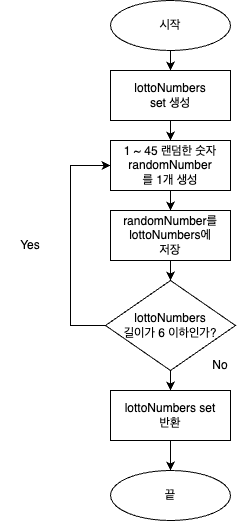

The diagram above was exported from draw.io. Its source (the exported page's mxGraphModel, read from the mxfile embedded in the PNG):
<mxGraphModel dx="954" dy="500" grid="1" gridSize="10" guides="1" tooltips="1" connect="1" arrows="1" fold="1" page="1" pageScale="1" pageWidth="827" pageHeight="1169" math="0" shadow="0">
  <root>
    <mxCell id="0" />
    <mxCell id="1" parent="0" />
    <mxCell id="WwfFn1vttsUTnGLnZI0Y-1" value="시작" style="ellipse;whiteSpace=wrap;html=1;" vertex="1" parent="1">
      <mxGeometry x="340" y="40" width="120" height="50" as="geometry" />
    </mxCell>
    <mxCell id="WwfFn1vttsUTnGLnZI0Y-3" value="lottoNumbers&lt;br&gt;set 생성" style="rounded=0;whiteSpace=wrap;html=1;" vertex="1" parent="1">
      <mxGeometry x="340" y="110" width="120" height="50" as="geometry" />
    </mxCell>
    <mxCell id="WwfFn1vttsUTnGLnZI0Y-5" value="lottoNumbers&lt;br&gt;길이가 6 이하인가?" style="rhombus;whiteSpace=wrap;html=1;" vertex="1" parent="1">
      <mxGeometry x="335" y="320" width="130" height="90" as="geometry" />
    </mxCell>
    <mxCell id="WwfFn1vttsUTnGLnZI0Y-6" value="1 ~ 45 랜덤한 숫자&lt;br&gt;randomNumber&lt;br&gt;를 1개 생성" style="rounded=0;whiteSpace=wrap;html=1;" vertex="1" parent="1">
      <mxGeometry x="340" y="180" width="120" height="50" as="geometry" />
    </mxCell>
    <mxCell id="WwfFn1vttsUTnGLnZI0Y-7" value="randomNumber를&lt;br&gt;lottoNumbers에&lt;br&gt;저장" style="rounded=0;whiteSpace=wrap;html=1;" vertex="1" parent="1">
      <mxGeometry x="340" y="250" width="120" height="50" as="geometry" />
    </mxCell>
    <mxCell id="WwfFn1vttsUTnGLnZI0Y-8" value="lottoNumbers set&lt;br&gt;반환" style="rounded=0;whiteSpace=wrap;html=1;" vertex="1" parent="1">
      <mxGeometry x="340" y="430" width="120" height="50" as="geometry" />
    </mxCell>
    <mxCell id="WwfFn1vttsUTnGLnZI0Y-9" value="끝" style="ellipse;whiteSpace=wrap;html=1;" vertex="1" parent="1">
      <mxGeometry x="340" y="510" width="120" height="50" as="geometry" />
    </mxCell>
    <mxCell id="WwfFn1vttsUTnGLnZI0Y-10" value="" style="endArrow=classic;html=1;rounded=0;exitX=0.5;exitY=1;exitDx=0;exitDy=0;entryX=0.5;entryY=0;entryDx=0;entryDy=0;" edge="1" parent="1" source="WwfFn1vttsUTnGLnZI0Y-1" target="WwfFn1vttsUTnGLnZI0Y-3">
      <mxGeometry width="50" height="50" relative="1" as="geometry">
        <mxPoint x="390" y="260" as="sourcePoint" />
        <mxPoint x="440" y="210" as="targetPoint" />
      </mxGeometry>
    </mxCell>
    <mxCell id="WwfFn1vttsUTnGLnZI0Y-12" value="" style="endArrow=classic;html=1;rounded=0;exitX=0.5;exitY=1;exitDx=0;exitDy=0;entryX=0.5;entryY=0;entryDx=0;entryDy=0;" edge="1" parent="1" source="WwfFn1vttsUTnGLnZI0Y-3" target="WwfFn1vttsUTnGLnZI0Y-6">
      <mxGeometry width="50" height="50" relative="1" as="geometry">
        <mxPoint x="390" y="260" as="sourcePoint" />
        <mxPoint x="440" y="210" as="targetPoint" />
      </mxGeometry>
    </mxCell>
    <mxCell id="WwfFn1vttsUTnGLnZI0Y-13" value="" style="endArrow=classic;html=1;rounded=0;exitX=0.5;exitY=1;exitDx=0;exitDy=0;entryX=0.5;entryY=0;entryDx=0;entryDy=0;" edge="1" parent="1" source="WwfFn1vttsUTnGLnZI0Y-6" target="WwfFn1vttsUTnGLnZI0Y-7">
      <mxGeometry width="50" height="50" relative="1" as="geometry">
        <mxPoint x="390" y="260" as="sourcePoint" />
        <mxPoint x="440" y="210" as="targetPoint" />
      </mxGeometry>
    </mxCell>
    <mxCell id="WwfFn1vttsUTnGLnZI0Y-14" value="" style="endArrow=classic;html=1;rounded=0;exitX=0.5;exitY=1;exitDx=0;exitDy=0;entryX=0.5;entryY=0;entryDx=0;entryDy=0;" edge="1" parent="1" source="WwfFn1vttsUTnGLnZI0Y-7" target="WwfFn1vttsUTnGLnZI0Y-5">
      <mxGeometry width="50" height="50" relative="1" as="geometry">
        <mxPoint x="390" y="500" as="sourcePoint" />
        <mxPoint x="440" y="450" as="targetPoint" />
      </mxGeometry>
    </mxCell>
    <mxCell id="WwfFn1vttsUTnGLnZI0Y-15" value="" style="endArrow=classic;html=1;rounded=0;exitX=0.5;exitY=1;exitDx=0;exitDy=0;entryX=0.5;entryY=0;entryDx=0;entryDy=0;" edge="1" parent="1" source="WwfFn1vttsUTnGLnZI0Y-5" target="WwfFn1vttsUTnGLnZI0Y-8">
      <mxGeometry width="50" height="50" relative="1" as="geometry">
        <mxPoint x="390" y="500" as="sourcePoint" />
        <mxPoint x="440" y="450" as="targetPoint" />
      </mxGeometry>
    </mxCell>
    <mxCell id="WwfFn1vttsUTnGLnZI0Y-16" value="" style="endArrow=classic;html=1;rounded=0;exitX=0.5;exitY=1;exitDx=0;exitDy=0;entryX=0.5;entryY=0;entryDx=0;entryDy=0;" edge="1" parent="1" source="WwfFn1vttsUTnGLnZI0Y-8" target="WwfFn1vttsUTnGLnZI0Y-9">
      <mxGeometry width="50" height="50" relative="1" as="geometry">
        <mxPoint x="390" y="500" as="sourcePoint" />
        <mxPoint x="440" y="450" as="targetPoint" />
      </mxGeometry>
    </mxCell>
    <mxCell id="WwfFn1vttsUTnGLnZI0Y-17" value="" style="endArrow=classic;html=1;rounded=0;exitX=0;exitY=0.5;exitDx=0;exitDy=0;entryX=0;entryY=0.5;entryDx=0;entryDy=0;" edge="1" parent="1" source="WwfFn1vttsUTnGLnZI0Y-5" target="WwfFn1vttsUTnGLnZI0Y-6">
      <mxGeometry width="50" height="50" relative="1" as="geometry">
        <mxPoint x="390" y="430" as="sourcePoint" />
        <mxPoint x="270" y="270" as="targetPoint" />
        <Array as="points">
          <mxPoint x="300" y="365" />
          <mxPoint x="300" y="205" />
        </Array>
      </mxGeometry>
    </mxCell>
    <mxCell id="WwfFn1vttsUTnGLnZI0Y-18" value="Yes" style="text;html=1;strokeColor=none;fillColor=none;align=center;verticalAlign=middle;whiteSpace=wrap;rounded=0;" vertex="1" parent="1">
      <mxGeometry x="230" y="270" width="60" height="30" as="geometry" />
    </mxCell>
    <mxCell id="WwfFn1vttsUTnGLnZI0Y-19" value="No" style="text;html=1;strokeColor=none;fillColor=none;align=center;verticalAlign=middle;whiteSpace=wrap;rounded=0;" vertex="1" parent="1">
      <mxGeometry x="420" y="390" width="60" height="30" as="geometry" />
    </mxCell>
  </root>
</mxGraphModel>